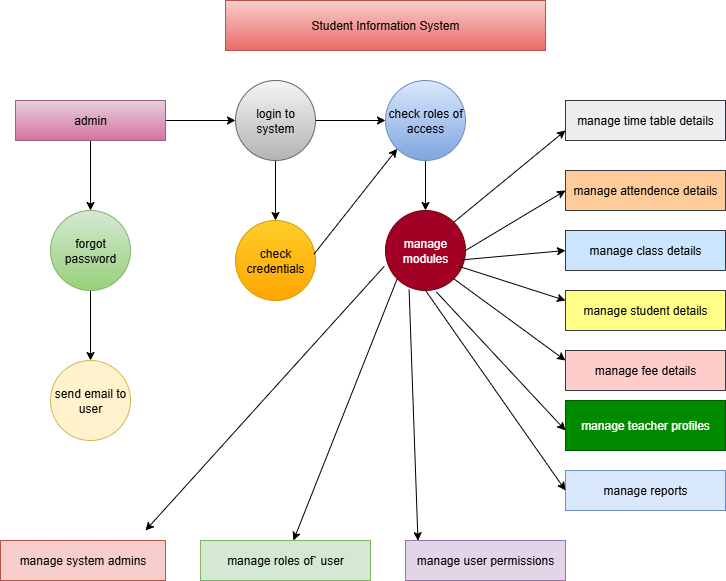

The diagram above was exported from draw.io. Its source (the exported page's mxGraphModel, read from the mxfile embedded in the PNG):
<mxGraphModel dx="1389" dy="749" grid="1" gridSize="10" guides="1" tooltips="1" connect="1" arrows="1" fold="1" page="1" pageScale="1" pageWidth="850" pageHeight="1100" math="0" shadow="0">
  <root>
    <mxCell id="0" />
    <mxCell id="1" parent="0" />
    <mxCell id="XDV6YugqoQlJmdpXlRRr-1" value="Student Information System" style="rounded=0;whiteSpace=wrap;html=1;fillColor=#f8cecc;gradientColor=#ea6b66;strokeColor=#b85450;" vertex="1" parent="1">
      <mxGeometry x="260" y="40" width="320" height="50" as="geometry" />
    </mxCell>
    <mxCell id="XDV6YugqoQlJmdpXlRRr-24" value="" style="edgeStyle=orthogonalEdgeStyle;rounded=0;orthogonalLoop=1;jettySize=auto;html=1;" edge="1" parent="1" source="XDV6YugqoQlJmdpXlRRr-3" target="XDV6YugqoQlJmdpXlRRr-5">
      <mxGeometry relative="1" as="geometry" />
    </mxCell>
    <mxCell id="XDV6YugqoQlJmdpXlRRr-28" value="" style="edgeStyle=orthogonalEdgeStyle;rounded=0;orthogonalLoop=1;jettySize=auto;html=1;" edge="1" parent="1" source="XDV6YugqoQlJmdpXlRRr-3" target="XDV6YugqoQlJmdpXlRRr-6">
      <mxGeometry relative="1" as="geometry" />
    </mxCell>
    <mxCell id="XDV6YugqoQlJmdpXlRRr-3" value="login to system" style="ellipse;whiteSpace=wrap;html=1;aspect=fixed;fillColor=#f5f5f5;gradientColor=#b3b3b3;strokeColor=#666666;" vertex="1" parent="1">
      <mxGeometry x="270" y="120" width="80" height="80" as="geometry" />
    </mxCell>
    <mxCell id="XDV6YugqoQlJmdpXlRRr-21" value="" style="edgeStyle=orthogonalEdgeStyle;rounded=0;orthogonalLoop=1;jettySize=auto;html=1;" edge="1" parent="1" source="XDV6YugqoQlJmdpXlRRr-4" target="XDV6YugqoQlJmdpXlRRr-7">
      <mxGeometry relative="1" as="geometry" />
    </mxCell>
    <mxCell id="XDV6YugqoQlJmdpXlRRr-23" value="" style="edgeStyle=orthogonalEdgeStyle;rounded=0;orthogonalLoop=1;jettySize=auto;html=1;" edge="1" parent="1" source="XDV6YugqoQlJmdpXlRRr-4" target="XDV6YugqoQlJmdpXlRRr-3">
      <mxGeometry relative="1" as="geometry" />
    </mxCell>
    <mxCell id="XDV6YugqoQlJmdpXlRRr-4" value="admin" style="rounded=0;whiteSpace=wrap;html=1;fillColor=#e6d0de;gradientColor=#d5739d;strokeColor=#996185;" vertex="1" parent="1">
      <mxGeometry x="50" y="140" width="150" height="40" as="geometry" />
    </mxCell>
    <mxCell id="XDV6YugqoQlJmdpXlRRr-25" value="" style="edgeStyle=orthogonalEdgeStyle;rounded=0;orthogonalLoop=1;jettySize=auto;html=1;" edge="1" parent="1" source="XDV6YugqoQlJmdpXlRRr-5" target="XDV6YugqoQlJmdpXlRRr-8">
      <mxGeometry relative="1" as="geometry" />
    </mxCell>
    <mxCell id="XDV6YugqoQlJmdpXlRRr-5" value="check roles of access" style="ellipse;whiteSpace=wrap;html=1;aspect=fixed;fillColor=#dae8fc;gradientColor=#7ea6e0;strokeColor=#6c8ebf;" vertex="1" parent="1">
      <mxGeometry x="420" y="120" width="80" height="80" as="geometry" />
    </mxCell>
    <mxCell id="XDV6YugqoQlJmdpXlRRr-6" value="check credentials" style="ellipse;whiteSpace=wrap;html=1;aspect=fixed;fillColor=#ffcd28;gradientColor=#ffa500;strokeColor=#d79b00;" vertex="1" parent="1">
      <mxGeometry x="270" y="260" width="80" height="80" as="geometry" />
    </mxCell>
    <mxCell id="XDV6YugqoQlJmdpXlRRr-22" value="" style="edgeStyle=orthogonalEdgeStyle;rounded=0;orthogonalLoop=1;jettySize=auto;html=1;" edge="1" parent="1" source="XDV6YugqoQlJmdpXlRRr-7" target="XDV6YugqoQlJmdpXlRRr-10">
      <mxGeometry relative="1" as="geometry" />
    </mxCell>
    <mxCell id="XDV6YugqoQlJmdpXlRRr-7" value="forgot password" style="ellipse;whiteSpace=wrap;html=1;aspect=fixed;fillColor=#d5e8d4;gradientColor=#97d077;strokeColor=#82b366;" vertex="1" parent="1">
      <mxGeometry x="85" y="250" width="80" height="80" as="geometry" />
    </mxCell>
    <mxCell id="XDV6YugqoQlJmdpXlRRr-8" value="manage modules" style="ellipse;whiteSpace=wrap;html=1;aspect=fixed;fillColor=#a20025;fontColor=#ffffff;strokeColor=#6F0000;" vertex="1" parent="1">
      <mxGeometry x="420" y="250" width="80" height="80" as="geometry" />
    </mxCell>
    <mxCell id="XDV6YugqoQlJmdpXlRRr-10" value="send email to user" style="ellipse;whiteSpace=wrap;html=1;aspect=fixed;fillColor=#fff2cc;strokeColor=#d6b656;" vertex="1" parent="1">
      <mxGeometry x="85" y="400" width="80" height="80" as="geometry" />
    </mxCell>
    <mxCell id="XDV6YugqoQlJmdpXlRRr-11" value="manage reports" style="rounded=0;whiteSpace=wrap;html=1;fillColor=#dae8fc;strokeColor=#6c8ebf;" vertex="1" parent="1">
      <mxGeometry x="600" y="510" width="160" height="40" as="geometry" />
    </mxCell>
    <mxCell id="XDV6YugqoQlJmdpXlRRr-13" value="manage fee details" style="rounded=0;whiteSpace=wrap;html=1;fillColor=#ffcccc;strokeColor=#36393d;" vertex="1" parent="1">
      <mxGeometry x="600" y="390" width="160" height="40" as="geometry" />
    </mxCell>
    <mxCell id="XDV6YugqoQlJmdpXlRRr-14" value="manage student details" style="rounded=0;whiteSpace=wrap;html=1;fillColor=#ffff88;strokeColor=#36393d;" vertex="1" parent="1">
      <mxGeometry x="600" y="330" width="160" height="40" as="geometry" />
    </mxCell>
    <mxCell id="XDV6YugqoQlJmdpXlRRr-15" value="manage class details" style="rounded=0;whiteSpace=wrap;html=1;fillColor=#cce5ff;strokeColor=#36393d;" vertex="1" parent="1">
      <mxGeometry x="600" y="270" width="160" height="40" as="geometry" />
    </mxCell>
    <mxCell id="XDV6YugqoQlJmdpXlRRr-16" value="manage attendence details" style="rounded=0;whiteSpace=wrap;html=1;fillColor=#ffcc99;strokeColor=#36393d;" vertex="1" parent="1">
      <mxGeometry x="600" y="210" width="160" height="40" as="geometry" />
    </mxCell>
    <mxCell id="XDV6YugqoQlJmdpXlRRr-17" value="manage time table details" style="rounded=0;whiteSpace=wrap;html=1;fillColor=#eeeeee;strokeColor=#36393d;" vertex="1" parent="1">
      <mxGeometry x="600" y="140" width="160" height="40" as="geometry" />
    </mxCell>
    <mxCell id="XDV6YugqoQlJmdpXlRRr-18" value="manage system admins" style="rounded=0;whiteSpace=wrap;html=1;fillColor=#f8cecc;strokeColor=#b85450;" vertex="1" parent="1">
      <mxGeometry x="35" y="580" width="165" height="40" as="geometry" />
    </mxCell>
    <mxCell id="XDV6YugqoQlJmdpXlRRr-19" value="manage roles of` user" style="rounded=0;whiteSpace=wrap;html=1;fillColor=#d5e8d4;strokeColor=#82b366;" vertex="1" parent="1">
      <mxGeometry x="235" y="580" width="170" height="40" as="geometry" />
    </mxCell>
    <mxCell id="XDV6YugqoQlJmdpXlRRr-20" value="manage user permissions" style="rounded=0;whiteSpace=wrap;html=1;fillColor=#e1d5e7;strokeColor=#9673a6;" vertex="1" parent="1">
      <mxGeometry x="440" y="580" width="160" height="40" as="geometry" />
    </mxCell>
    <mxCell id="XDV6YugqoQlJmdpXlRRr-35" value="" style="endArrow=classic;html=1;rounded=0;exitX=0.98;exitY=0.422;exitDx=0;exitDy=0;exitPerimeter=0;entryX=0;entryY=1;entryDx=0;entryDy=0;" edge="1" parent="1" source="XDV6YugqoQlJmdpXlRRr-6" target="XDV6YugqoQlJmdpXlRRr-5">
      <mxGeometry width="50" height="50" relative="1" as="geometry">
        <mxPoint x="420" y="430" as="sourcePoint" />
        <mxPoint x="390" y="230" as="targetPoint" />
      </mxGeometry>
    </mxCell>
    <mxCell id="XDV6YugqoQlJmdpXlRRr-37" value="" style="endArrow=classic;html=1;rounded=0;exitX=1;exitY=0;exitDx=0;exitDy=0;entryX=0;entryY=0.75;entryDx=0;entryDy=0;" edge="1" parent="1" source="XDV6YugqoQlJmdpXlRRr-8" target="XDV6YugqoQlJmdpXlRRr-17">
      <mxGeometry width="50" height="50" relative="1" as="geometry">
        <mxPoint x="500" y="305" as="sourcePoint" />
        <mxPoint x="470" y="395" as="targetPoint" />
      </mxGeometry>
    </mxCell>
    <mxCell id="XDV6YugqoQlJmdpXlRRr-38" value="" style="endArrow=classic;html=1;rounded=0;exitX=1;exitY=0.5;exitDx=0;exitDy=0;entryX=0;entryY=0.5;entryDx=0;entryDy=0;" edge="1" parent="1" source="XDV6YugqoQlJmdpXlRRr-8" target="XDV6YugqoQlJmdpXlRRr-16">
      <mxGeometry width="50" height="50" relative="1" as="geometry">
        <mxPoint x="420" y="430" as="sourcePoint" />
        <mxPoint x="470" y="380" as="targetPoint" />
      </mxGeometry>
    </mxCell>
    <mxCell id="XDV6YugqoQlJmdpXlRRr-39" value="" style="endArrow=classic;html=1;rounded=0;entryX=0;entryY=0.5;entryDx=0;entryDy=0;exitX=0.955;exitY=0.617;exitDx=0;exitDy=0;exitPerimeter=0;" edge="1" parent="1" source="XDV6YugqoQlJmdpXlRRr-8" target="XDV6YugqoQlJmdpXlRRr-15">
      <mxGeometry width="50" height="50" relative="1" as="geometry">
        <mxPoint x="420" y="430" as="sourcePoint" />
        <mxPoint x="470" y="380" as="targetPoint" />
      </mxGeometry>
    </mxCell>
    <mxCell id="XDV6YugqoQlJmdpXlRRr-40" value="" style="endArrow=classic;html=1;rounded=0;exitX=0.915;exitY=0.697;exitDx=0;exitDy=0;entryX=0;entryY=0.25;entryDx=0;entryDy=0;exitPerimeter=0;" edge="1" parent="1" source="XDV6YugqoQlJmdpXlRRr-8" target="XDV6YugqoQlJmdpXlRRr-14">
      <mxGeometry width="50" height="50" relative="1" as="geometry">
        <mxPoint x="420" y="430" as="sourcePoint" />
        <mxPoint x="590" y="340" as="targetPoint" />
        <Array as="points" />
      </mxGeometry>
    </mxCell>
    <mxCell id="XDV6YugqoQlJmdpXlRRr-41" value="" style="endArrow=classic;html=1;rounded=0;exitX=1;exitY=1;exitDx=0;exitDy=0;entryX=0;entryY=0.25;entryDx=0;entryDy=0;" edge="1" parent="1" source="XDV6YugqoQlJmdpXlRRr-8" target="XDV6YugqoQlJmdpXlRRr-13">
      <mxGeometry width="50" height="50" relative="1" as="geometry">
        <mxPoint x="420" y="430" as="sourcePoint" />
        <mxPoint x="470" y="380" as="targetPoint" />
      </mxGeometry>
    </mxCell>
    <mxCell id="XDV6YugqoQlJmdpXlRRr-42" value="" style="endArrow=classic;html=1;rounded=0;exitX=0.635;exitY=1.017;exitDx=0;exitDy=0;exitPerimeter=0;entryX=0;entryY=0.5;entryDx=0;entryDy=0;" edge="1" parent="1" source="XDV6YugqoQlJmdpXlRRr-8">
      <mxGeometry width="50" height="50" relative="1" as="geometry">
        <mxPoint x="420" y="430" as="sourcePoint" />
        <mxPoint x="600" y="470" as="targetPoint" />
      </mxGeometry>
    </mxCell>
    <mxCell id="XDV6YugqoQlJmdpXlRRr-43" value="" style="endArrow=classic;html=1;rounded=0;exitX=0.5;exitY=1;exitDx=0;exitDy=0;entryX=0;entryY=0.5;entryDx=0;entryDy=0;" edge="1" parent="1" source="XDV6YugqoQlJmdpXlRRr-8" target="XDV6YugqoQlJmdpXlRRr-11">
      <mxGeometry width="50" height="50" relative="1" as="geometry">
        <mxPoint x="420" y="430" as="sourcePoint" />
        <mxPoint x="470" y="380" as="targetPoint" />
      </mxGeometry>
    </mxCell>
    <mxCell id="XDV6YugqoQlJmdpXlRRr-44" value="" style="endArrow=classic;html=1;rounded=0;exitX=0.295;exitY=0.988;exitDx=0;exitDy=0;exitPerimeter=0;entryX=0.078;entryY=0.005;entryDx=0;entryDy=0;entryPerimeter=0;" edge="1" parent="1" source="XDV6YugqoQlJmdpXlRRr-8" target="XDV6YugqoQlJmdpXlRRr-20">
      <mxGeometry width="50" height="50" relative="1" as="geometry">
        <mxPoint x="420" y="430" as="sourcePoint" />
        <mxPoint x="450" y="570" as="targetPoint" />
      </mxGeometry>
    </mxCell>
    <mxCell id="XDV6YugqoQlJmdpXlRRr-45" value="" style="endArrow=classic;html=1;rounded=0;exitX=0;exitY=1;exitDx=0;exitDy=0;" edge="1" parent="1" source="XDV6YugqoQlJmdpXlRRr-8" target="XDV6YugqoQlJmdpXlRRr-19">
      <mxGeometry width="50" height="50" relative="1" as="geometry">
        <mxPoint x="420" y="430" as="sourcePoint" />
        <mxPoint x="470" y="380" as="targetPoint" />
      </mxGeometry>
    </mxCell>
    <mxCell id="XDV6YugqoQlJmdpXlRRr-46" value="" style="endArrow=classic;html=1;rounded=0;exitX=-0.015;exitY=0.697;exitDx=0;exitDy=0;exitPerimeter=0;" edge="1" parent="1" source="XDV6YugqoQlJmdpXlRRr-8">
      <mxGeometry width="50" height="50" relative="1" as="geometry">
        <mxPoint x="410" y="320" as="sourcePoint" />
        <mxPoint x="180" y="570" as="targetPoint" />
      </mxGeometry>
    </mxCell>
    <mxCell id="XDV6YugqoQlJmdpXlRRr-47" value="manage teacher profiles" style="rounded=0;whiteSpace=wrap;html=1;fillColor=#008a00;fontColor=#ffffff;strokeColor=#005700;" vertex="1" parent="1">
      <mxGeometry x="600" y="440" width="160" height="50" as="geometry" />
    </mxCell>
  </root>
</mxGraphModel>